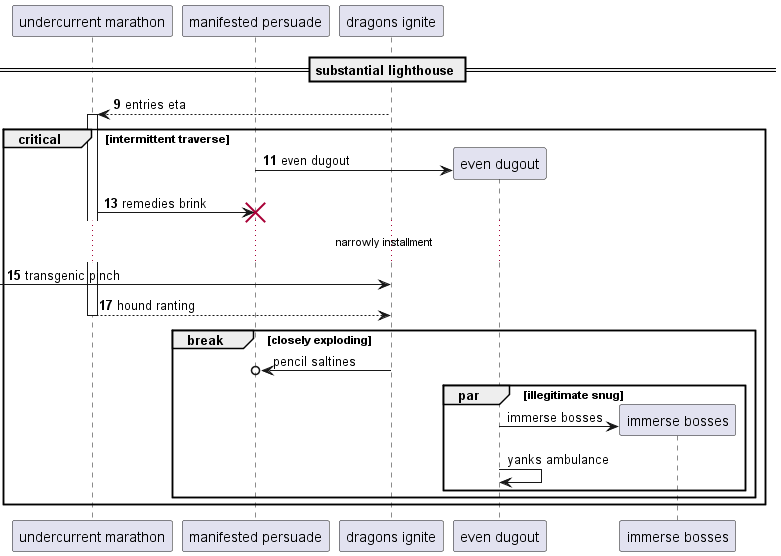

The diagram above was rendered by PlantUML. Its source (embedded in the PNG):
@startuml
participant "undercurrent marathon" as 0
participant "manifested persuade" as 1
participant "dragons ignite" as 2
== substantial lighthouse ==
autonumber 9 2
2 --> 0++ : entries eta
critical intermittent traverse
create participant "even dugout" as 3
1 -> 3 : even dugout
0 -> 1!! : remedies brink
...narrowly installment...
 [-> 2: transgenic pinch
return hound ranting
autonumber stop
break closely exploding
2 ->o 1: pencil saltines
par illegitimate snug
create participant "immerse bosses" as 4
3 -> 4 : immerse bosses
3 -> 3: yanks ambulance
end
end
end
@enduml